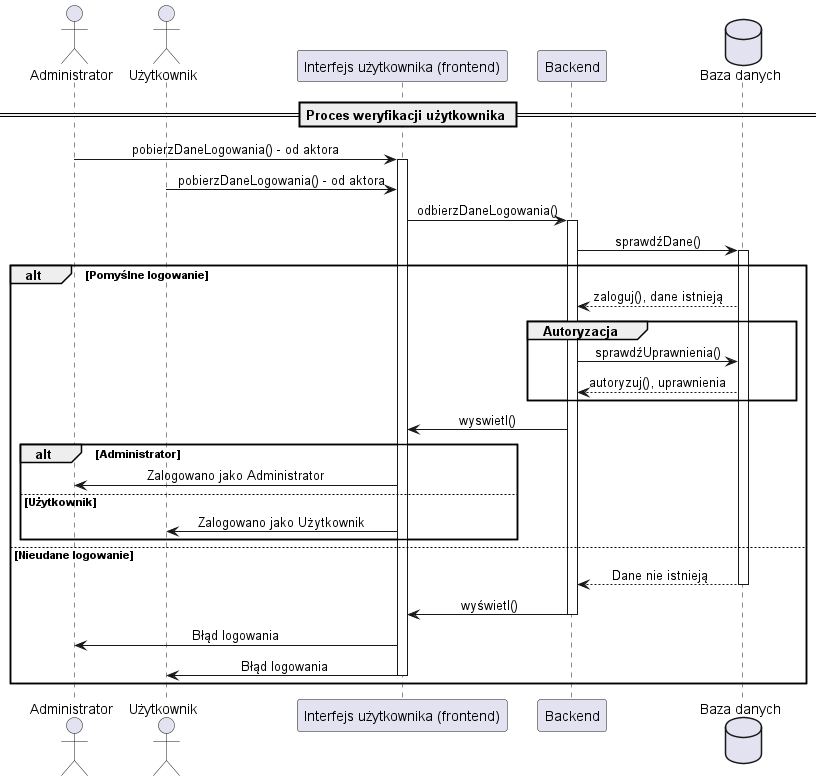

The diagram above was rendered by PlantUML. Its source (embedded in the PNG):
@startuml sequence_diagram

skinparam SequenceMessageAlignment center

actor Administrator as admin
actor Użytkownik as user
participant "Interfejs użytkownika (frontend)" as ui
participant "Backend" as sys
database "Baza danych" as db

== Proces weryfikacji użytkownika ==

admin -> ui ++ : pobierzDaneLogowania() - od aktora
user -> ui : pobierzDaneLogowania() - od aktora

   
ui -> sys ++ : odbierzDaneLogowania()
sys -> db ++ : sprawdźDane()

alt Pomyślne logowanie
    db --> sys : zaloguj(), dane istnieją
        
    group Autoryzacja
        sys -> db : sprawdźUprawnienia()
        db --> sys : autoryzuj(), uprawnienia
    end
        
    sys -> ui : wyswietl()

    alt Administrator
        ui -> admin : Zalogowano jako Administrator
    
    else Użytkownik
        ui -> user : Zalogowano jako Użytkownik   
    end
else Nieudane logowanie
    db --> sys -- : Dane nie istnieją
    sys -> ui -- : wyświetl()
    ui -> admin : Błąd logowania
    ui -> user -- : Błąd logowania
end

@enduml